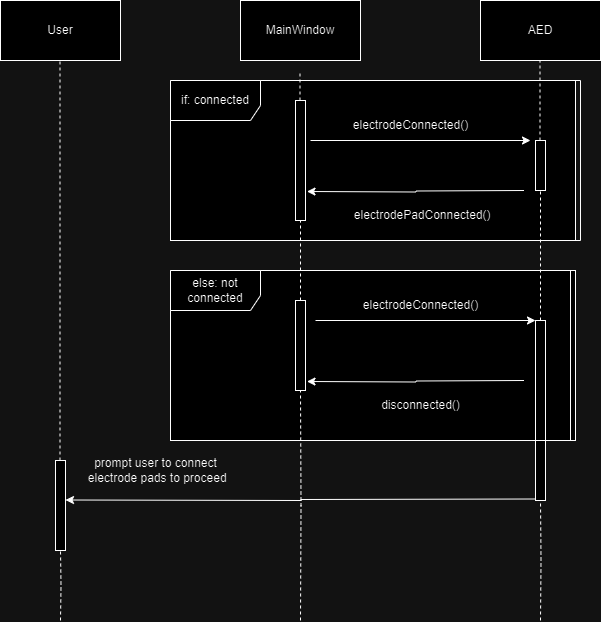

The diagram above was exported from draw.io. Its source (the exported page's mxGraphModel, read from the mxfile embedded in the PNG):
<mxGraphModel dx="1032" dy="740" grid="1" gridSize="10" guides="1" tooltips="1" connect="1" arrows="1" fold="1" page="1" pageScale="1" pageWidth="1100" pageHeight="1700" math="0" shadow="0">
  <root>
    <mxCell id="0" />
    <mxCell id="1" parent="0" />
    <mxCell id="kdf6ypgTDRpY4vIUjaRg-252" value="" style="rounded=0;whiteSpace=wrap;html=1;" vertex="1" parent="1">
      <mxGeometry x="270" y="140" width="405" height="160" as="geometry" />
    </mxCell>
    <mxCell id="kdf6ypgTDRpY4vIUjaRg-249" value="" style="rounded=0;whiteSpace=wrap;html=1;" vertex="1" parent="1">
      <mxGeometry x="270" y="330" width="405" height="170" as="geometry" />
    </mxCell>
    <mxCell id="kdf6ypgTDRpY4vIUjaRg-157" value="User" style="rounded=0;whiteSpace=wrap;html=1;" vertex="1" parent="1">
      <mxGeometry x="100" y="60" width="120" height="60" as="geometry" />
    </mxCell>
    <mxCell id="kdf6ypgTDRpY4vIUjaRg-158" value="MainWindow" style="rounded=0;whiteSpace=wrap;html=1;" vertex="1" parent="1">
      <mxGeometry x="340" y="60" width="120" height="60" as="geometry" />
    </mxCell>
    <mxCell id="kdf6ypgTDRpY4vIUjaRg-159" value="AED" style="rounded=0;whiteSpace=wrap;html=1;" vertex="1" parent="1">
      <mxGeometry x="580" y="60" width="120" height="60" as="geometry" />
    </mxCell>
    <mxCell id="kdf6ypgTDRpY4vIUjaRg-161" value="" style="endArrow=none;dashed=1;html=1;rounded=0;edgeStyle=orthogonalEdgeStyle;" edge="1" parent="1" source="kdf6ypgTDRpY4vIUjaRg-225">
      <mxGeometry width="50" height="50" relative="1" as="geometry">
        <mxPoint x="640" y="680" as="sourcePoint" />
        <mxPoint x="639.5" y="120" as="targetPoint" />
      </mxGeometry>
    </mxCell>
    <mxCell id="kdf6ypgTDRpY4vIUjaRg-162" value="" style="endArrow=none;dashed=1;html=1;rounded=0;edgeStyle=orthogonalEdgeStyle;" edge="1" parent="1" source="kdf6ypgTDRpY4vIUjaRg-243">
      <mxGeometry width="50" height="50" relative="1" as="geometry">
        <mxPoint x="160" y="680" as="sourcePoint" />
        <mxPoint x="159.5" y="120" as="targetPoint" />
      </mxGeometry>
    </mxCell>
    <mxCell id="kdf6ypgTDRpY4vIUjaRg-168" value="" style="endArrow=none;dashed=1;html=1;rounded=0;edgeStyle=orthogonalEdgeStyle;" edge="1" parent="1" source="kdf6ypgTDRpY4vIUjaRg-217">
      <mxGeometry width="50" height="50" relative="1" as="geometry">
        <mxPoint x="400" y="680" as="sourcePoint" />
        <mxPoint x="399.5" y="130" as="targetPoint" />
      </mxGeometry>
    </mxCell>
    <mxCell id="kdf6ypgTDRpY4vIUjaRg-218" value="" style="endArrow=none;dashed=1;html=1;rounded=0;edgeStyle=orthogonalEdgeStyle;" edge="1" parent="1" source="kdf6ypgTDRpY4vIUjaRg-219" target="kdf6ypgTDRpY4vIUjaRg-217">
      <mxGeometry width="50" height="50" relative="1" as="geometry">
        <mxPoint x="400" y="680" as="sourcePoint" />
        <mxPoint x="399.5" y="130" as="targetPoint" />
      </mxGeometry>
    </mxCell>
    <mxCell id="kdf6ypgTDRpY4vIUjaRg-217" value="" style="verticalLabelPosition=bottom;verticalAlign=top;html=1;shape=mxgraph.basic.rect;fillColor2=none;strokeWidth=1;size=20;indent=5;" vertex="1" parent="1">
      <mxGeometry x="395" y="160" width="10" height="120" as="geometry" />
    </mxCell>
    <mxCell id="kdf6ypgTDRpY4vIUjaRg-220" value="" style="endArrow=none;dashed=1;html=1;rounded=0;edgeStyle=orthogonalEdgeStyle;" edge="1" parent="1" target="kdf6ypgTDRpY4vIUjaRg-219">
      <mxGeometry width="50" height="50" relative="1" as="geometry">
        <mxPoint x="400" y="680" as="sourcePoint" />
        <mxPoint x="400" y="240" as="targetPoint" />
      </mxGeometry>
    </mxCell>
    <mxCell id="kdf6ypgTDRpY4vIUjaRg-219" value="" style="verticalLabelPosition=bottom;verticalAlign=top;html=1;shape=mxgraph.basic.rect;fillColor2=none;strokeWidth=1;size=20;indent=5;" vertex="1" parent="1">
      <mxGeometry x="395" y="360" width="10" height="90" as="geometry" />
    </mxCell>
    <mxCell id="kdf6ypgTDRpY4vIUjaRg-224" value="" style="endArrow=classic;html=1;rounded=0;edgeStyle=orthogonalEdgeStyle;" edge="1" parent="1">
      <mxGeometry width="50" height="50" relative="1" as="geometry">
        <mxPoint x="410" y="200" as="sourcePoint" />
        <mxPoint x="630" y="200" as="targetPoint" />
      </mxGeometry>
    </mxCell>
    <mxCell id="kdf6ypgTDRpY4vIUjaRg-226" value="" style="endArrow=none;dashed=1;html=1;rounded=0;edgeStyle=orthogonalEdgeStyle;" edge="1" parent="1" source="kdf6ypgTDRpY4vIUjaRg-237" target="kdf6ypgTDRpY4vIUjaRg-225">
      <mxGeometry width="50" height="50" relative="1" as="geometry">
        <mxPoint x="640" y="680" as="sourcePoint" />
        <mxPoint x="639.5" y="120" as="targetPoint" />
      </mxGeometry>
    </mxCell>
    <mxCell id="kdf6ypgTDRpY4vIUjaRg-225" value="" style="rounded=0;whiteSpace=wrap;html=1;" vertex="1" parent="1">
      <mxGeometry x="635" y="200" width="10" height="50" as="geometry" />
    </mxCell>
    <mxCell id="kdf6ypgTDRpY4vIUjaRg-227" value="electrodeConnected()" style="text;html=1;align=center;verticalAlign=middle;resizable=0;points=[];autosize=1;strokeColor=none;fillColor=none;" vertex="1" parent="1">
      <mxGeometry x="440" y="170" width="140" height="30" as="geometry" />
    </mxCell>
    <mxCell id="kdf6ypgTDRpY4vIUjaRg-230" value="disconnected()" style="text;html=1;align=center;verticalAlign=middle;resizable=0;points=[];autosize=1;strokeColor=none;fillColor=none;" vertex="1" parent="1">
      <mxGeometry x="470" y="450" width="100" height="30" as="geometry" />
    </mxCell>
    <mxCell id="kdf6ypgTDRpY4vIUjaRg-238" value="" style="endArrow=none;dashed=1;html=1;rounded=0;edgeStyle=orthogonalEdgeStyle;" edge="1" parent="1" target="kdf6ypgTDRpY4vIUjaRg-237">
      <mxGeometry width="50" height="50" relative="1" as="geometry">
        <mxPoint x="640" y="680" as="sourcePoint" />
        <mxPoint x="640" y="250" as="targetPoint" />
      </mxGeometry>
    </mxCell>
    <mxCell id="kdf6ypgTDRpY4vIUjaRg-237" value="" style="rounded=0;whiteSpace=wrap;html=1;" vertex="1" parent="1">
      <mxGeometry x="635" y="380" width="10" height="180" as="geometry" />
    </mxCell>
    <mxCell id="kdf6ypgTDRpY4vIUjaRg-239" value="" style="endArrow=classic;html=1;rounded=0;edgeStyle=orthogonalEdgeStyle;" edge="1" parent="1">
      <mxGeometry width="50" height="50" relative="1" as="geometry">
        <mxPoint x="415" y="380" as="sourcePoint" />
        <mxPoint x="635" y="380" as="targetPoint" />
      </mxGeometry>
    </mxCell>
    <mxCell id="kdf6ypgTDRpY4vIUjaRg-240" value="electrodeConnected()" style="text;html=1;align=center;verticalAlign=middle;resizable=0;points=[];autosize=1;strokeColor=none;fillColor=none;" vertex="1" parent="1">
      <mxGeometry x="450" y="350" width="140" height="30" as="geometry" />
    </mxCell>
    <mxCell id="kdf6ypgTDRpY4vIUjaRg-242" value="" style="endArrow=classic;html=1;rounded=0;edgeStyle=orthogonalEdgeStyle;entryX=1.8;entryY=0.75;entryDx=0;entryDy=0;entryPerimeter=0;" edge="1" parent="1">
      <mxGeometry width="50" height="50" relative="1" as="geometry">
        <mxPoint x="623.5" y="250" as="sourcePoint" />
        <mxPoint x="406.5" y="251" as="targetPoint" />
      </mxGeometry>
    </mxCell>
    <mxCell id="kdf6ypgTDRpY4vIUjaRg-244" value="" style="endArrow=none;dashed=1;html=1;rounded=0;edgeStyle=orthogonalEdgeStyle;" edge="1" parent="1" target="kdf6ypgTDRpY4vIUjaRg-243">
      <mxGeometry width="50" height="50" relative="1" as="geometry">
        <mxPoint x="160" y="680" as="sourcePoint" />
        <mxPoint x="159.5" y="120" as="targetPoint" />
      </mxGeometry>
    </mxCell>
    <mxCell id="kdf6ypgTDRpY4vIUjaRg-243" value="" style="verticalLabelPosition=bottom;verticalAlign=top;html=1;shape=mxgraph.basic.rect;fillColor2=none;strokeWidth=1;size=20;indent=5;" vertex="1" parent="1">
      <mxGeometry x="155" y="520" width="10" height="90" as="geometry" />
    </mxCell>
    <mxCell id="kdf6ypgTDRpY4vIUjaRg-246" value="" style="endArrow=classic;html=1;rounded=0;edgeStyle=orthogonalEdgeStyle;" edge="1" parent="1">
      <mxGeometry width="50" height="50" relative="1" as="geometry">
        <mxPoint x="635" y="558.5" as="sourcePoint" />
        <mxPoint x="165" y="559.5" as="targetPoint" />
      </mxGeometry>
    </mxCell>
    <mxCell id="kdf6ypgTDRpY4vIUjaRg-247" value="prompt user to connect&lt;br&gt;&amp;nbsp;electrode pads to proceed" style="text;html=1;align=center;verticalAlign=middle;resizable=0;points=[];autosize=1;strokeColor=none;fillColor=none;" vertex="1" parent="1">
      <mxGeometry x="170" y="510" width="170" height="40" as="geometry" />
    </mxCell>
    <mxCell id="kdf6ypgTDRpY4vIUjaRg-251" value="" style="endArrow=classic;html=1;rounded=0;edgeStyle=orthogonalEdgeStyle;entryX=1.8;entryY=0.75;entryDx=0;entryDy=0;entryPerimeter=0;" edge="1" parent="1">
      <mxGeometry width="50" height="50" relative="1" as="geometry">
        <mxPoint x="623.5" y="440" as="sourcePoint" />
        <mxPoint x="406.5" y="441" as="targetPoint" />
      </mxGeometry>
    </mxCell>
    <mxCell id="kdf6ypgTDRpY4vIUjaRg-253" value="&amp;nbsp;electrodePadConnected()" style="text;html=1;align=center;verticalAlign=middle;resizable=0;points=[];autosize=1;strokeColor=none;fillColor=none;" vertex="1" parent="1">
      <mxGeometry x="440" y="260" width="160" height="30" as="geometry" />
    </mxCell>
    <mxCell id="kdf6ypgTDRpY4vIUjaRg-254" value="if: connected" style="shape=umlFrame;whiteSpace=wrap;html=1;pointerEvents=0;width=90;height=40;" vertex="1" parent="1">
      <mxGeometry x="270" y="140" width="410" height="160" as="geometry" />
    </mxCell>
    <mxCell id="kdf6ypgTDRpY4vIUjaRg-255" value="else: not&lt;br&gt;connected" style="shape=umlFrame;whiteSpace=wrap;html=1;pointerEvents=0;width=90;height=40;" vertex="1" parent="1">
      <mxGeometry x="270" y="330" width="400" height="170" as="geometry" />
    </mxCell>
  </root>
</mxGraphModel>